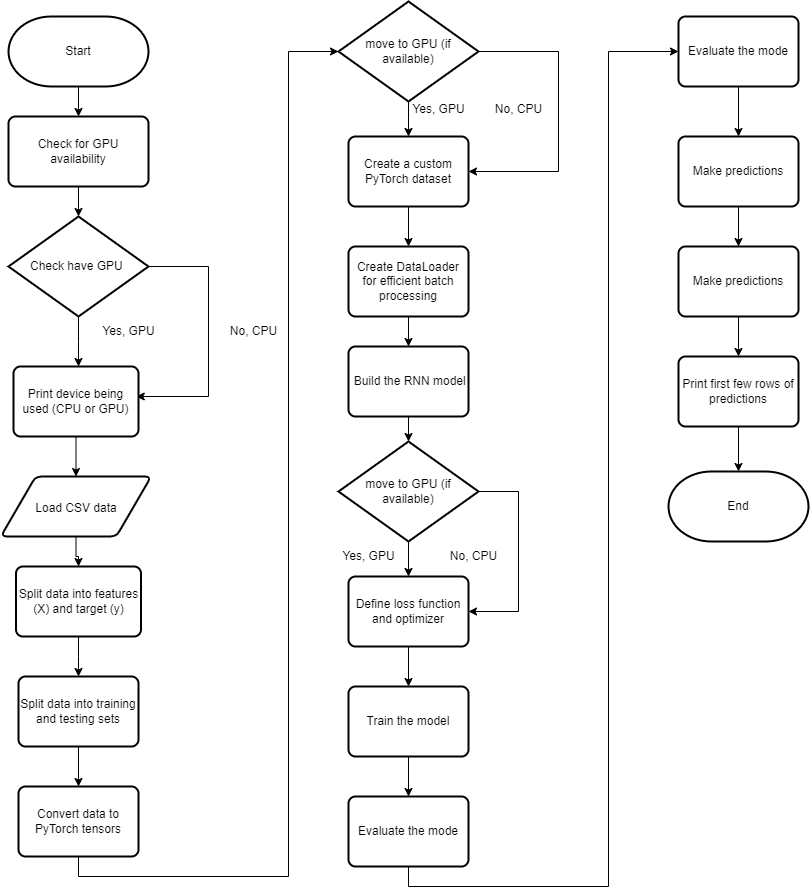

The diagram above was exported from draw.io. Its source (the exported page's mxGraphModel, read from the mxfile embedded in the PNG):
<mxGraphModel dx="424" dy="775" grid="1" gridSize="10" guides="1" tooltips="1" connect="1" arrows="1" fold="1" page="1" pageScale="1" pageWidth="1169" pageHeight="1654" math="0" shadow="0">
  <root>
    <mxCell id="0" />
    <mxCell id="1" parent="0" />
    <mxCell id="d6yPXQpqg-jO2jP3yo_C-5" value="" style="edgeStyle=orthogonalEdgeStyle;rounded=0;orthogonalLoop=1;jettySize=auto;html=1;" edge="1" parent="1" source="d6yPXQpqg-jO2jP3yo_C-1" target="d6yPXQpqg-jO2jP3yo_C-2">
      <mxGeometry relative="1" as="geometry" />
    </mxCell>
    <mxCell id="d6yPXQpqg-jO2jP3yo_C-1" value="Start" style="strokeWidth=2;html=1;shape=mxgraph.flowchart.terminator;whiteSpace=wrap;" vertex="1" parent="1">
      <mxGeometry x="130" y="20" width="140" height="70" as="geometry" />
    </mxCell>
    <mxCell id="d6yPXQpqg-jO2jP3yo_C-6" value="" style="edgeStyle=orthogonalEdgeStyle;rounded=0;orthogonalLoop=1;jettySize=auto;html=1;" edge="1" parent="1" source="d6yPXQpqg-jO2jP3yo_C-2" target="d6yPXQpqg-jO2jP3yo_C-4">
      <mxGeometry relative="1" as="geometry" />
    </mxCell>
    <mxCell id="d6yPXQpqg-jO2jP3yo_C-2" value="Check for GPU availability" style="rounded=1;whiteSpace=wrap;html=1;absoluteArcSize=1;arcSize=14;strokeWidth=2;" vertex="1" parent="1">
      <mxGeometry x="130" y="120" width="140" height="70" as="geometry" />
    </mxCell>
    <mxCell id="d6yPXQpqg-jO2jP3yo_C-10" value="" style="edgeStyle=orthogonalEdgeStyle;rounded=0;orthogonalLoop=1;jettySize=auto;html=1;" edge="1" parent="1" source="d6yPXQpqg-jO2jP3yo_C-4">
      <mxGeometry relative="1" as="geometry">
        <mxPoint x="200" y="370" as="targetPoint" />
      </mxGeometry>
    </mxCell>
    <mxCell id="d6yPXQpqg-jO2jP3yo_C-11" style="edgeStyle=orthogonalEdgeStyle;rounded=0;orthogonalLoop=1;jettySize=auto;html=1;entryX=1;entryY=0.5;entryDx=0;entryDy=0;exitX=1;exitY=0.5;exitDx=0;exitDy=0;exitPerimeter=0;" edge="1" parent="1" source="d6yPXQpqg-jO2jP3yo_C-4">
      <mxGeometry relative="1" as="geometry">
        <mxPoint x="330" y="280" as="sourcePoint" />
        <mxPoint x="257.75" y="400" as="targetPoint" />
        <Array as="points">
          <mxPoint x="330" y="270" />
          <mxPoint x="330" y="400" />
        </Array>
      </mxGeometry>
    </mxCell>
    <mxCell id="d6yPXQpqg-jO2jP3yo_C-4" value="Check have GPU&amp;nbsp;" style="strokeWidth=2;html=1;shape=mxgraph.flowchart.decision;whiteSpace=wrap;" vertex="1" parent="1">
      <mxGeometry x="130" y="220" width="140" height="100" as="geometry" />
    </mxCell>
    <mxCell id="d6yPXQpqg-jO2jP3yo_C-12" value="Yes, GPU" style="text;html=1;align=center;verticalAlign=middle;resizable=0;points=[];autosize=1;strokeColor=none;fillColor=none;" vertex="1" parent="1">
      <mxGeometry x="210" y="320" width="80" height="30" as="geometry" />
    </mxCell>
    <mxCell id="d6yPXQpqg-jO2jP3yo_C-13" value="No, CPU" style="text;html=1;align=center;verticalAlign=middle;resizable=0;points=[];autosize=1;strokeColor=none;fillColor=none;" vertex="1" parent="1">
      <mxGeometry x="340" y="320" width="70" height="30" as="geometry" />
    </mxCell>
    <mxCell id="d6yPXQpqg-jO2jP3yo_C-21" value="" style="edgeStyle=orthogonalEdgeStyle;rounded=0;orthogonalLoop=1;jettySize=auto;html=1;" edge="1" parent="1" source="d6yPXQpqg-jO2jP3yo_C-18">
      <mxGeometry relative="1" as="geometry">
        <mxPoint x="200" y="680" as="targetPoint" />
      </mxGeometry>
    </mxCell>
    <mxCell id="d6yPXQpqg-jO2jP3yo_C-18" value="Split data into features (X) and target (y)" style="rounded=1;whiteSpace=wrap;html=1;absoluteArcSize=1;arcSize=14;strokeWidth=2;" vertex="1" parent="1">
      <mxGeometry x="137.5" y="570" width="125" height="70" as="geometry" />
    </mxCell>
    <mxCell id="d6yPXQpqg-jO2jP3yo_C-27" value="" style="edgeStyle=orthogonalEdgeStyle;rounded=0;orthogonalLoop=1;jettySize=auto;html=1;" edge="1" parent="1" source="d6yPXQpqg-jO2jP3yo_C-22" target="d6yPXQpqg-jO2jP3yo_C-25">
      <mxGeometry relative="1" as="geometry" />
    </mxCell>
    <mxCell id="d6yPXQpqg-jO2jP3yo_C-22" value="Split data into training and testing sets" style="rounded=1;whiteSpace=wrap;html=1;absoluteArcSize=1;arcSize=14;strokeWidth=2;" vertex="1" parent="1">
      <mxGeometry x="140" y="680" width="120" height="70" as="geometry" />
    </mxCell>
    <mxCell id="d6yPXQpqg-jO2jP3yo_C-30" style="edgeStyle=orthogonalEdgeStyle;rounded=0;orthogonalLoop=1;jettySize=auto;html=1;exitX=0.5;exitY=1;exitDx=0;exitDy=0;entryX=0;entryY=0.5;entryDx=0;entryDy=0;entryPerimeter=0;" edge="1" parent="1" source="d6yPXQpqg-jO2jP3yo_C-25" target="d6yPXQpqg-jO2jP3yo_C-26">
      <mxGeometry relative="1" as="geometry">
        <mxPoint x="410" y="50" as="targetPoint" />
        <Array as="points">
          <mxPoint x="200" y="880" />
          <mxPoint x="410" y="880" />
          <mxPoint x="410" y="55" />
        </Array>
      </mxGeometry>
    </mxCell>
    <mxCell id="d6yPXQpqg-jO2jP3yo_C-25" value="Convert data to PyTorch tensors" style="rounded=1;whiteSpace=wrap;html=1;absoluteArcSize=1;arcSize=14;strokeWidth=2;" vertex="1" parent="1">
      <mxGeometry x="140" y="790" width="120" height="70" as="geometry" />
    </mxCell>
    <mxCell id="d6yPXQpqg-jO2jP3yo_C-33" value="" style="edgeStyle=orthogonalEdgeStyle;rounded=0;orthogonalLoop=1;jettySize=auto;html=1;" edge="1" parent="1" source="d6yPXQpqg-jO2jP3yo_C-26" target="d6yPXQpqg-jO2jP3yo_C-32">
      <mxGeometry relative="1" as="geometry" />
    </mxCell>
    <mxCell id="d6yPXQpqg-jO2jP3yo_C-36" style="edgeStyle=orthogonalEdgeStyle;rounded=0;orthogonalLoop=1;jettySize=auto;html=1;exitX=1;exitY=0.5;exitDx=0;exitDy=0;exitPerimeter=0;entryX=1;entryY=0.5;entryDx=0;entryDy=0;" edge="1" parent="1" source="d6yPXQpqg-jO2jP3yo_C-26" target="d6yPXQpqg-jO2jP3yo_C-32">
      <mxGeometry relative="1" as="geometry">
        <Array as="points">
          <mxPoint x="680" y="55" />
          <mxPoint x="680" y="175" />
        </Array>
      </mxGeometry>
    </mxCell>
    <mxCell id="d6yPXQpqg-jO2jP3yo_C-26" value="move to GPU (if available)" style="strokeWidth=2;html=1;shape=mxgraph.flowchart.decision;whiteSpace=wrap;" vertex="1" parent="1">
      <mxGeometry x="460" y="5" width="140" height="100" as="geometry" />
    </mxCell>
    <mxCell id="d6yPXQpqg-jO2jP3yo_C-39" value="" style="edgeStyle=orthogonalEdgeStyle;rounded=0;orthogonalLoop=1;jettySize=auto;html=1;" edge="1" parent="1" source="d6yPXQpqg-jO2jP3yo_C-32" target="d6yPXQpqg-jO2jP3yo_C-38">
      <mxGeometry relative="1" as="geometry" />
    </mxCell>
    <mxCell id="d6yPXQpqg-jO2jP3yo_C-32" value="Create a custom PyTorch dataset" style="rounded=1;whiteSpace=wrap;html=1;absoluteArcSize=1;arcSize=14;strokeWidth=2;" vertex="1" parent="1">
      <mxGeometry x="470" y="140" width="120" height="70" as="geometry" />
    </mxCell>
    <mxCell id="d6yPXQpqg-jO2jP3yo_C-35" value="Yes, GPU" style="text;html=1;align=center;verticalAlign=middle;resizable=0;points=[];autosize=1;strokeColor=none;fillColor=none;" vertex="1" parent="1">
      <mxGeometry x="520" y="98" width="80" height="30" as="geometry" />
    </mxCell>
    <mxCell id="d6yPXQpqg-jO2jP3yo_C-37" value="No, CPU" style="text;html=1;align=center;verticalAlign=middle;resizable=0;points=[];autosize=1;strokeColor=none;fillColor=none;" vertex="1" parent="1">
      <mxGeometry x="605" y="98" width="70" height="30" as="geometry" />
    </mxCell>
    <mxCell id="d6yPXQpqg-jO2jP3yo_C-41" value="" style="edgeStyle=orthogonalEdgeStyle;rounded=0;orthogonalLoop=1;jettySize=auto;html=1;" edge="1" parent="1" source="d6yPXQpqg-jO2jP3yo_C-38" target="d6yPXQpqg-jO2jP3yo_C-40">
      <mxGeometry relative="1" as="geometry" />
    </mxCell>
    <mxCell id="d6yPXQpqg-jO2jP3yo_C-38" value="Create DataLoader for efficient batch processing" style="rounded=1;whiteSpace=wrap;html=1;absoluteArcSize=1;arcSize=14;strokeWidth=2;" vertex="1" parent="1">
      <mxGeometry x="470" y="250" width="120" height="70" as="geometry" />
    </mxCell>
    <mxCell id="d6yPXQpqg-jO2jP3yo_C-43" value="" style="edgeStyle=orthogonalEdgeStyle;rounded=0;orthogonalLoop=1;jettySize=auto;html=1;" edge="1" parent="1" source="d6yPXQpqg-jO2jP3yo_C-40" target="d6yPXQpqg-jO2jP3yo_C-42">
      <mxGeometry relative="1" as="geometry" />
    </mxCell>
    <mxCell id="d6yPXQpqg-jO2jP3yo_C-40" value=" &amp;nbsp;Build the RNN model" style="rounded=1;whiteSpace=wrap;html=1;absoluteArcSize=1;arcSize=14;strokeWidth=2;" vertex="1" parent="1">
      <mxGeometry x="470" y="350" width="120" height="70" as="geometry" />
    </mxCell>
    <mxCell id="d6yPXQpqg-jO2jP3yo_C-45" value="" style="edgeStyle=orthogonalEdgeStyle;rounded=0;orthogonalLoop=1;jettySize=auto;html=1;" edge="1" parent="1" source="d6yPXQpqg-jO2jP3yo_C-42" target="d6yPXQpqg-jO2jP3yo_C-44">
      <mxGeometry relative="1" as="geometry" />
    </mxCell>
    <mxCell id="d6yPXQpqg-jO2jP3yo_C-46" style="edgeStyle=orthogonalEdgeStyle;rounded=0;orthogonalLoop=1;jettySize=auto;html=1;exitX=1;exitY=0.5;exitDx=0;exitDy=0;exitPerimeter=0;entryX=1;entryY=0.5;entryDx=0;entryDy=0;" edge="1" parent="1" source="d6yPXQpqg-jO2jP3yo_C-42" target="d6yPXQpqg-jO2jP3yo_C-44">
      <mxGeometry relative="1" as="geometry">
        <Array as="points">
          <mxPoint x="640" y="495" />
          <mxPoint x="640" y="615" />
        </Array>
      </mxGeometry>
    </mxCell>
    <mxCell id="d6yPXQpqg-jO2jP3yo_C-42" value="move to GPU (if available)" style="strokeWidth=2;html=1;shape=mxgraph.flowchart.decision;whiteSpace=wrap;" vertex="1" parent="1">
      <mxGeometry x="460" y="445" width="140" height="100" as="geometry" />
    </mxCell>
    <mxCell id="d6yPXQpqg-jO2jP3yo_C-50" value="" style="edgeStyle=orthogonalEdgeStyle;rounded=0;orthogonalLoop=1;jettySize=auto;html=1;" edge="1" parent="1" source="d6yPXQpqg-jO2jP3yo_C-44" target="d6yPXQpqg-jO2jP3yo_C-49">
      <mxGeometry relative="1" as="geometry" />
    </mxCell>
    <mxCell id="d6yPXQpqg-jO2jP3yo_C-44" value="Define loss function and optimizer" style="rounded=1;whiteSpace=wrap;html=1;absoluteArcSize=1;arcSize=14;strokeWidth=2;" vertex="1" parent="1">
      <mxGeometry x="470" y="580" width="120" height="70" as="geometry" />
    </mxCell>
    <mxCell id="d6yPXQpqg-jO2jP3yo_C-47" value="Yes, GPU" style="text;html=1;align=center;verticalAlign=middle;resizable=0;points=[];autosize=1;strokeColor=none;fillColor=none;" vertex="1" parent="1">
      <mxGeometry x="450" y="545" width="80" height="30" as="geometry" />
    </mxCell>
    <mxCell id="d6yPXQpqg-jO2jP3yo_C-48" value="No, CPU" style="text;html=1;align=center;verticalAlign=middle;resizable=0;points=[];autosize=1;strokeColor=none;fillColor=none;" vertex="1" parent="1">
      <mxGeometry x="560" y="545" width="70" height="30" as="geometry" />
    </mxCell>
    <mxCell id="d6yPXQpqg-jO2jP3yo_C-52" value="" style="edgeStyle=orthogonalEdgeStyle;rounded=0;orthogonalLoop=1;jettySize=auto;html=1;" edge="1" parent="1" source="d6yPXQpqg-jO2jP3yo_C-49" target="d6yPXQpqg-jO2jP3yo_C-51">
      <mxGeometry relative="1" as="geometry" />
    </mxCell>
    <mxCell id="d6yPXQpqg-jO2jP3yo_C-49" value="Train the model" style="rounded=1;whiteSpace=wrap;html=1;absoluteArcSize=1;arcSize=14;strokeWidth=2;" vertex="1" parent="1">
      <mxGeometry x="470" y="690" width="120" height="70" as="geometry" />
    </mxCell>
    <mxCell id="d6yPXQpqg-jO2jP3yo_C-55" style="edgeStyle=orthogonalEdgeStyle;rounded=0;orthogonalLoop=1;jettySize=auto;html=1;exitX=0.5;exitY=1;exitDx=0;exitDy=0;entryX=0;entryY=0.5;entryDx=0;entryDy=0;" edge="1" parent="1" source="d6yPXQpqg-jO2jP3yo_C-51" target="d6yPXQpqg-jO2jP3yo_C-54">
      <mxGeometry relative="1" as="geometry">
        <mxPoint x="779.9999999999998" y="240" as="targetPoint" />
        <Array as="points">
          <mxPoint x="530" y="890" />
          <mxPoint x="730" y="890" />
          <mxPoint x="730" y="55" />
        </Array>
      </mxGeometry>
    </mxCell>
    <mxCell id="d6yPXQpqg-jO2jP3yo_C-51" value="Evaluate the mode" style="rounded=1;whiteSpace=wrap;html=1;absoluteArcSize=1;arcSize=14;strokeWidth=2;" vertex="1" parent="1">
      <mxGeometry x="470" y="800" width="120" height="70" as="geometry" />
    </mxCell>
    <mxCell id="d6yPXQpqg-jO2jP3yo_C-57" value="" style="edgeStyle=orthogonalEdgeStyle;rounded=0;orthogonalLoop=1;jettySize=auto;html=1;" edge="1" parent="1" source="d6yPXQpqg-jO2jP3yo_C-54" target="d6yPXQpqg-jO2jP3yo_C-56">
      <mxGeometry relative="1" as="geometry" />
    </mxCell>
    <mxCell id="d6yPXQpqg-jO2jP3yo_C-54" value="Evaluate the mode" style="rounded=1;whiteSpace=wrap;html=1;absoluteArcSize=1;arcSize=14;strokeWidth=2;" vertex="1" parent="1">
      <mxGeometry x="800" y="20" width="120" height="70" as="geometry" />
    </mxCell>
    <mxCell id="d6yPXQpqg-jO2jP3yo_C-61" value="" style="edgeStyle=orthogonalEdgeStyle;rounded=0;orthogonalLoop=1;jettySize=auto;html=1;" edge="1" parent="1" source="d6yPXQpqg-jO2jP3yo_C-56" target="d6yPXQpqg-jO2jP3yo_C-59">
      <mxGeometry relative="1" as="geometry" />
    </mxCell>
    <mxCell id="d6yPXQpqg-jO2jP3yo_C-56" value="Make predictions" style="rounded=1;whiteSpace=wrap;html=1;absoluteArcSize=1;arcSize=14;strokeWidth=2;" vertex="1" parent="1">
      <mxGeometry x="800" y="140" width="120" height="70" as="geometry" />
    </mxCell>
    <mxCell id="d6yPXQpqg-jO2jP3yo_C-62" value="" style="edgeStyle=orthogonalEdgeStyle;rounded=0;orthogonalLoop=1;jettySize=auto;html=1;" edge="1" parent="1" source="d6yPXQpqg-jO2jP3yo_C-59" target="d6yPXQpqg-jO2jP3yo_C-60">
      <mxGeometry relative="1" as="geometry" />
    </mxCell>
    <mxCell id="d6yPXQpqg-jO2jP3yo_C-59" value="Make predictions" style="rounded=1;whiteSpace=wrap;html=1;absoluteArcSize=1;arcSize=14;strokeWidth=2;" vertex="1" parent="1">
      <mxGeometry x="800" y="250" width="120" height="70" as="geometry" />
    </mxCell>
    <mxCell id="d6yPXQpqg-jO2jP3yo_C-72" value="" style="edgeStyle=orthogonalEdgeStyle;rounded=0;orthogonalLoop=1;jettySize=auto;html=1;" edge="1" parent="1" source="d6yPXQpqg-jO2jP3yo_C-60" target="d6yPXQpqg-jO2jP3yo_C-70">
      <mxGeometry relative="1" as="geometry" />
    </mxCell>
    <mxCell id="d6yPXQpqg-jO2jP3yo_C-60" value="Print first few rows of predictions" style="rounded=1;whiteSpace=wrap;html=1;absoluteArcSize=1;arcSize=14;strokeWidth=2;" vertex="1" parent="1">
      <mxGeometry x="800" y="360" width="120" height="70" as="geometry" />
    </mxCell>
    <mxCell id="d6yPXQpqg-jO2jP3yo_C-68" value="" style="edgeStyle=orthogonalEdgeStyle;rounded=0;orthogonalLoop=1;jettySize=auto;html=1;" edge="1" parent="1" source="d6yPXQpqg-jO2jP3yo_C-64" target="d6yPXQpqg-jO2jP3yo_C-18">
      <mxGeometry relative="1" as="geometry" />
    </mxCell>
    <mxCell id="d6yPXQpqg-jO2jP3yo_C-64" value="Load CSV data&lt;span style=&quot;color: rgb(227, 227, 227); font-family: &amp;quot;Google Sans&amp;quot;, &amp;quot;Helvetica Neue&amp;quot;, sans-serif; font-size: 16px; text-align: start; background-color: rgb(19, 19, 20);&quot;&gt;&lt;br&gt;&lt;/span&gt;" style="shape=parallelogram;html=1;strokeWidth=2;perimeter=parallelogramPerimeter;whiteSpace=wrap;rounded=1;arcSize=12;size=0.23;" vertex="1" parent="1">
      <mxGeometry x="122.5" y="480" width="150" height="60" as="geometry" />
    </mxCell>
    <mxCell id="d6yPXQpqg-jO2jP3yo_C-67" value="" style="edgeStyle=orthogonalEdgeStyle;rounded=0;orthogonalLoop=1;jettySize=auto;html=1;" edge="1" parent="1" source="d6yPXQpqg-jO2jP3yo_C-66" target="d6yPXQpqg-jO2jP3yo_C-64">
      <mxGeometry relative="1" as="geometry" />
    </mxCell>
    <mxCell id="d6yPXQpqg-jO2jP3yo_C-66" value="Print device being used (CPU or GPU)" style="rounded=1;whiteSpace=wrap;html=1;absoluteArcSize=1;arcSize=14;strokeWidth=2;" vertex="1" parent="1">
      <mxGeometry x="135" y="370" width="125" height="70" as="geometry" />
    </mxCell>
    <mxCell id="d6yPXQpqg-jO2jP3yo_C-70" value="End" style="strokeWidth=2;html=1;shape=mxgraph.flowchart.terminator;whiteSpace=wrap;" vertex="1" parent="1">
      <mxGeometry x="790" y="475" width="140" height="70" as="geometry" />
    </mxCell>
  </root>
</mxGraphModel>